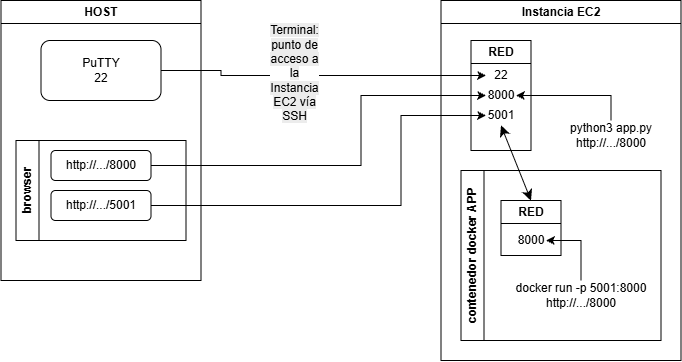

The diagram above was exported from draw.io. Its source (the exported page's mxGraphModel, read from the mxfile embedded in the PNG):
<mxGraphModel dx="934" dy="482" grid="1" gridSize="10" guides="1" tooltips="1" connect="1" arrows="1" fold="1" page="1" pageScale="1" pageWidth="827" pageHeight="1169" math="0" shadow="0">
  <root>
    <mxCell id="0" />
    <mxCell id="1" parent="0" />
    <mxCell id="s0QJGVx8KjDJAF4CuqF6-5" parent="1" style="swimlane;whiteSpace=wrap;html=1;" value="Instancia EC2" vertex="1">
      <mxGeometry height="360" width="240" x="480" y="40" as="geometry" />
    </mxCell>
    <mxCell id="s0QJGVx8KjDJAF4CuqF6-39" edge="1" parent="s0QJGVx8KjDJAF4CuqF6-5" source="s0QJGVx8KjDJAF4CuqF6-25" style="edgeStyle=orthogonalEdgeStyle;rounded=0;orthogonalLoop=1;jettySize=auto;html=1;exitX=0.5;exitY=0;exitDx=0;exitDy=0;entryX=1;entryY=0.5;entryDx=0;entryDy=0;" target="s0QJGVx8KjDJAF4CuqF6-32">
      <mxGeometry relative="1" as="geometry" />
    </mxCell>
    <mxCell id="s0QJGVx8KjDJAF4CuqF6-25" parent="s0QJGVx8KjDJAF4CuqF6-5" style="text;html=1;whiteSpace=wrap;strokeColor=none;fillColor=none;align=center;verticalAlign=middle;rounded=0;" value="python3 app.py&lt;br&gt;http://.../8000" vertex="1">
      <mxGeometry height="30" width="100" x="120" y="120" as="geometry" />
    </mxCell>
    <mxCell id="s0QJGVx8KjDJAF4CuqF6-48" parent="s0QJGVx8KjDJAF4CuqF6-5" style="swimlane;whiteSpace=wrap;html=1;" value="RED" vertex="1">
      <mxGeometry height="110" width="60" x="30" y="40" as="geometry" />
    </mxCell>
    <mxCell id="s0QJGVx8KjDJAF4CuqF6-32" parent="s0QJGVx8KjDJAF4CuqF6-48" style="text;html=1;whiteSpace=wrap;strokeColor=none;fillColor=none;align=center;verticalAlign=middle;rounded=0;" value="8000" vertex="1">
      <mxGeometry height="20" width="30" x="15" y="45" as="geometry" />
    </mxCell>
    <mxCell id="s0QJGVx8KjDJAF4CuqF6-36" parent="s0QJGVx8KjDJAF4CuqF6-48" style="text;html=1;whiteSpace=wrap;strokeColor=none;fillColor=none;align=center;verticalAlign=middle;rounded=0;" value="5001" vertex="1">
      <mxGeometry height="20" width="30" x="15" y="65" as="geometry" />
    </mxCell>
    <mxCell id="s0QJGVx8KjDJAF4CuqF6-12" parent="s0QJGVx8KjDJAF4CuqF6-48" style="text;html=1;whiteSpace=wrap;strokeColor=none;fillColor=none;align=center;verticalAlign=middle;rounded=0;" value="22" vertex="1">
      <mxGeometry height="20" width="30" x="15" y="25" as="geometry" />
    </mxCell>
    <mxCell id="ioZOPg0vn7vkbMC5Uvve-1" parent="s0QJGVx8KjDJAF4CuqF6-5" style="swimlane;horizontal=0;whiteSpace=wrap;html=1;" value="contenedor docker APP" vertex="1">
      <mxGeometry height="170" width="200" x="20" y="170" as="geometry" />
    </mxCell>
    <mxCell id="s0QJGVx8KjDJAF4CuqF6-50" parent="ioZOPg0vn7vkbMC5Uvve-1" style="swimlane;whiteSpace=wrap;html=1;" value="RED" vertex="1">
      <mxGeometry height="55" width="60" x="40" y="30" as="geometry" />
    </mxCell>
    <mxCell id="s0QJGVx8KjDJAF4CuqF6-40" parent="s0QJGVx8KjDJAF4CuqF6-50" style="text;html=1;whiteSpace=wrap;strokeColor=none;fillColor=none;align=center;verticalAlign=middle;rounded=0;" value="8000" vertex="1">
      <mxGeometry height="20" width="30" x="15" y="30" as="geometry" />
    </mxCell>
    <mxCell id="s0QJGVx8KjDJAF4CuqF6-44" edge="1" parent="ioZOPg0vn7vkbMC5Uvve-1" source="s0QJGVx8KjDJAF4CuqF6-15" style="edgeStyle=orthogonalEdgeStyle;rounded=0;orthogonalLoop=1;jettySize=auto;html=1;exitX=0.5;exitY=0;exitDx=0;exitDy=0;entryX=1;entryY=0.5;entryDx=0;entryDy=0;" target="s0QJGVx8KjDJAF4CuqF6-40">
      <mxGeometry relative="1" as="geometry" />
    </mxCell>
    <mxCell id="s0QJGVx8KjDJAF4CuqF6-15" parent="ioZOPg0vn7vkbMC5Uvve-1" style="text;html=1;whiteSpace=wrap;strokeColor=none;fillColor=none;align=center;verticalAlign=middle;rounded=0;" value="&lt;div&gt;docker run -p 5001:8000&lt;/div&gt;http://.../8000" vertex="1">
      <mxGeometry height="30" width="140" x="50" y="110" as="geometry" />
    </mxCell>
    <mxCell id="s0QJGVx8KjDJAF4CuqF6-47" edge="1" parent="s0QJGVx8KjDJAF4CuqF6-5" source="s0QJGVx8KjDJAF4CuqF6-36" style="edgeStyle=none;orthogonalLoop=1;jettySize=auto;html=1;endArrow=classic;startArrow=classic;endSize=8;startSize=8;rounded=0;entryX=0.5;entryY=0;entryDx=0;entryDy=0;exitX=0.5;exitY=1;exitDx=0;exitDy=0;" target="s0QJGVx8KjDJAF4CuqF6-50" value="">
      <mxGeometry relative="1" width="100" as="geometry">
        <Array as="points" />
        <mxPoint x="79.99999999999977" y="95" as="sourcePoint" />
        <mxPoint x="150" y="170" as="targetPoint" />
      </mxGeometry>
    </mxCell>
    <mxCell id="s0QJGVx8KjDJAF4CuqF6-6" parent="1" style="swimlane;whiteSpace=wrap;html=1;" value="HOST" vertex="1">
      <mxGeometry height="280" width="200" x="40" y="40" as="geometry" />
    </mxCell>
    <mxCell id="s0QJGVx8KjDJAF4CuqF6-3" parent="s0QJGVx8KjDJAF4CuqF6-6" style="rounded=1;whiteSpace=wrap;html=1;" value="PuTTY&lt;div&gt;22&lt;/div&gt;" vertex="1">
      <mxGeometry height="60" width="120" x="40" y="40" as="geometry" />
    </mxCell>
    <mxCell id="s0QJGVx8KjDJAF4CuqF6-27" parent="s0QJGVx8KjDJAF4CuqF6-6" style="swimlane;horizontal=0;whiteSpace=wrap;html=1;" value="browser" vertex="1">
      <mxGeometry height="100" width="170" x="15" y="140" as="geometry" />
    </mxCell>
    <mxCell id="s0QJGVx8KjDJAF4CuqF6-29" parent="s0QJGVx8KjDJAF4CuqF6-27" style="rounded=1;whiteSpace=wrap;html=1;" value="http://.../5001" vertex="1">
      <mxGeometry height="30" width="100" x="35" y="50" as="geometry" />
    </mxCell>
    <mxCell id="s0QJGVx8KjDJAF4CuqF6-30" parent="s0QJGVx8KjDJAF4CuqF6-27" style="rounded=1;whiteSpace=wrap;html=1;" value="http://.../8000" vertex="1">
      <mxGeometry height="30" width="100" x="35" y="10" as="geometry" />
    </mxCell>
    <mxCell id="s0QJGVx8KjDJAF4CuqF6-21" edge="1" parent="1" source="s0QJGVx8KjDJAF4CuqF6-3" style="edgeStyle=orthogonalEdgeStyle;rounded=0;orthogonalLoop=1;jettySize=auto;html=1;exitX=1;exitY=0.5;exitDx=0;exitDy=0;entryX=0;entryY=0.5;entryDx=0;entryDy=0;" target="s0QJGVx8KjDJAF4CuqF6-12">
      <mxGeometry relative="1" as="geometry">
        <Array as="points">
          <mxPoint x="260" y="110" />
          <mxPoint x="260" y="115" />
        </Array>
        <mxPoint x="440" y="100" as="targetPoint" />
      </mxGeometry>
    </mxCell>
    <mxCell id="s0QJGVx8KjDJAF4CuqF6-22" connectable="0" parent="s0QJGVx8KjDJAF4CuqF6-21" style="edgeLabel;html=1;align=center;verticalAlign=middle;resizable=0;points=[];" value="&lt;span style=&quot;font-size: 12px; white-space: normal; background-color: rgb(236, 236, 236);&quot;&gt;Terminal: punto de acceso&amp;nbsp;&lt;/span&gt;&lt;span style=&quot;background-color: light-dark(rgb(236, 236, 236), rgb(34, 34, 34)); font-size: 12px; white-space: normal; color: light-dark(rgb(0, 0, 0), rgb(255, 255, 255));&quot;&gt;a la Instancia EC2 vía SSH&lt;/span&gt;" vertex="1">
      <mxGeometry relative="1" x="-0.162" y="2" as="geometry">
        <mxPoint as="offset" />
      </mxGeometry>
    </mxCell>
    <mxCell id="s0QJGVx8KjDJAF4CuqF6-33" edge="1" parent="1" source="s0QJGVx8KjDJAF4CuqF6-30" style="edgeStyle=orthogonalEdgeStyle;rounded=0;orthogonalLoop=1;jettySize=auto;html=1;exitX=1;exitY=0.5;exitDx=0;exitDy=0;entryX=0;entryY=0.5;entryDx=0;entryDy=0;" target="s0QJGVx8KjDJAF4CuqF6-32">
      <mxGeometry relative="1" as="geometry">
        <Array as="points">
          <mxPoint x="400" y="205" />
          <mxPoint x="400" y="135" />
        </Array>
      </mxGeometry>
    </mxCell>
    <mxCell id="s0QJGVx8KjDJAF4CuqF6-37" edge="1" parent="1" source="s0QJGVx8KjDJAF4CuqF6-29" style="edgeStyle=orthogonalEdgeStyle;rounded=0;orthogonalLoop=1;jettySize=auto;html=1;exitX=1;exitY=0.5;exitDx=0;exitDy=0;entryX=0;entryY=0.5;entryDx=0;entryDy=0;" target="s0QJGVx8KjDJAF4CuqF6-36">
      <mxGeometry relative="1" as="geometry">
        <Array as="points">
          <mxPoint x="440" y="245" />
          <mxPoint x="440" y="155" />
        </Array>
      </mxGeometry>
    </mxCell>
  </root>
</mxGraphModel>